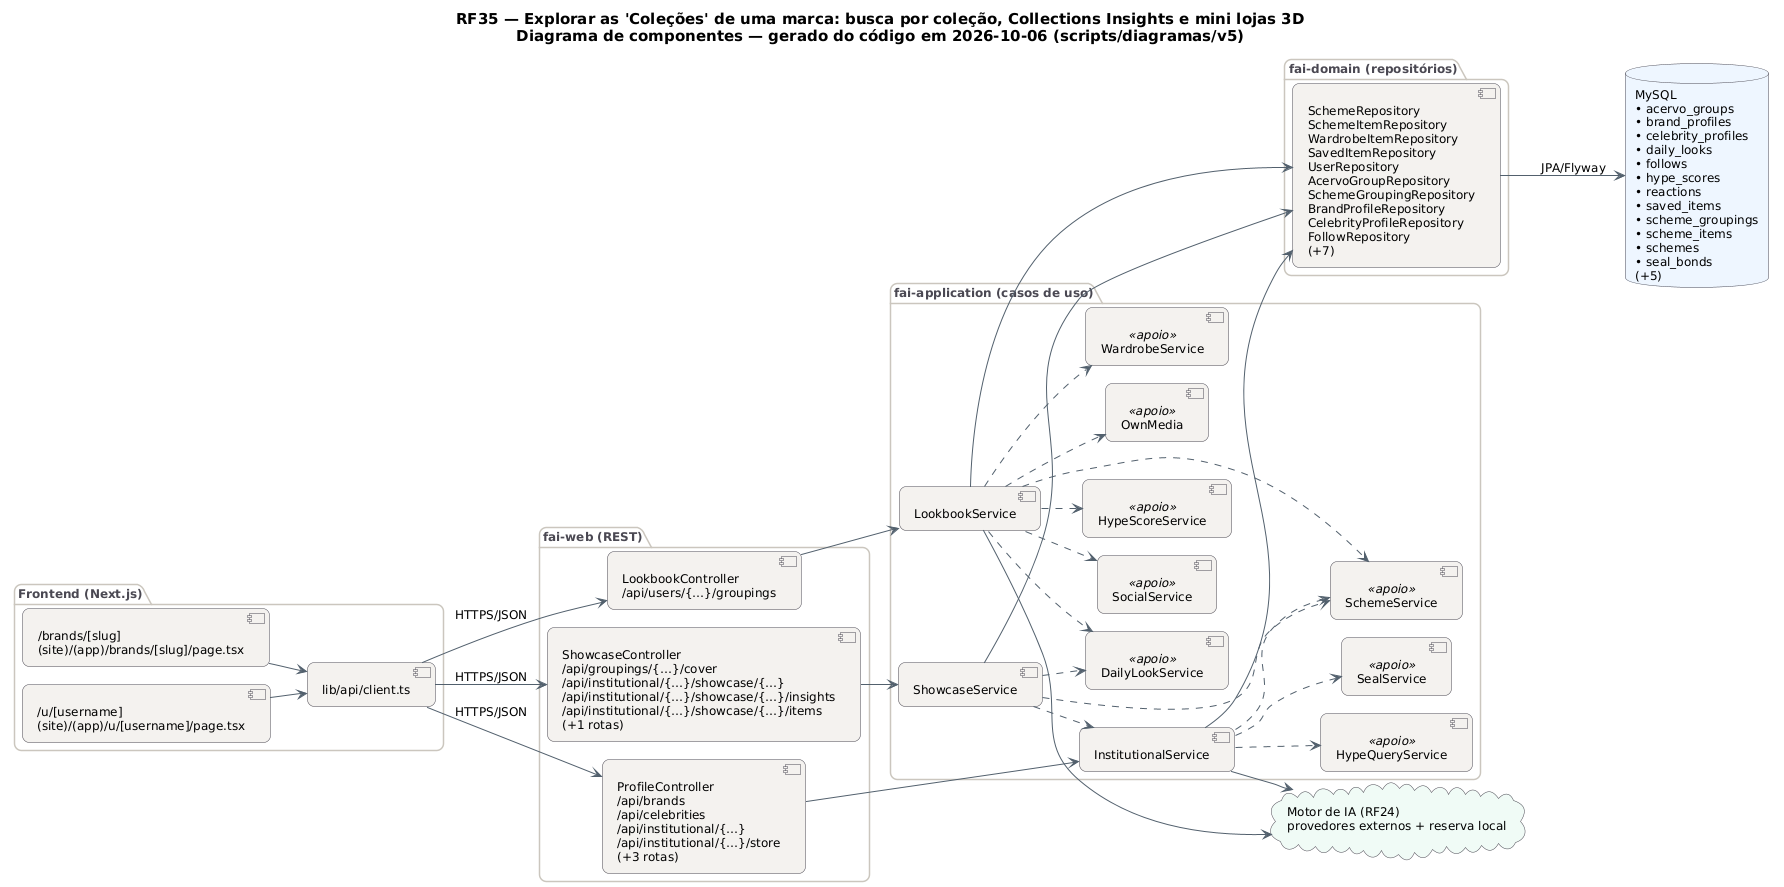

The diagram above was rendered by PlantUML. Its source (embedded in the PNG):
@startuml RF35_Componentes
!pragma layout smetana
skinparam backgroundColor #FFFFFF
skinparam shadowing false
skinparam defaultFontName "DejaVu Sans"
skinparam defaultFontSize 12
skinparam titleFontSize 15
skinparam roundcorner 14
skinparam ArrowColor #52606D
skinparam note {
  BackgroundColor #FFFDEB
  BorderColor #D8CE78
  FontColor #554F24
}
skinparam component {
  BackgroundColor #F4F2EF
  BorderColor #4A4852
}
skinparam package {
  BorderColor #CBC6BE
  FontColor #4A4852
}
skinparam database {
  BackgroundColor #EEF6FF
  BorderColor #4A4852
}
skinparam cloud {
  BackgroundColor #F0FBF6
  BorderColor #4A4852
}
left to right direction
title RF35 — Explorar as 'Coleções' de uma marca: busca por coleção, Collections Insights e mini lojas 3D\nDiagrama de componentes — gerado do código em 2026-10-06 (scripts/diagramas/v5)

package "Frontend (Next.js)" {
  component "/brands/[slug]\n(site)/(app)/brands/[slug]/page.tsx" as FE0
  component "/u/[username]\n(site)/(app)/u/[username]/page.tsx" as FE1
  component "lib/api/client.ts" as APIC
}
package "fai-web (REST)" {
  component "LookbookController\n/api/users/{…}/groupings" as LookbookController
  component "ProfileController\n/api/brands\n/api/celebrities\n/api/institutional/{…}\n/api/institutional/{…}/store\n(+3 rotas)" as ProfileController
  component "ShowcaseController\n/api/groupings/{…}/cover\n/api/institutional/{…}/showcase/{…}\n/api/institutional/{…}/showcase/{…}/insights\n/api/institutional/{…}/showcase/{…}/items\n(+1 rotas)" as ShowcaseController
}
package "fai-application (casos de uso)" {
  component "LookbookService" as LookbookService
  component "InstitutionalService" as InstitutionalService
  component "ShowcaseService" as ShowcaseService
  component "WardrobeService" as WardrobeService <<apoio>>
  component "SchemeService" as SchemeService <<apoio>>
  component "SocialService" as SocialService <<apoio>>
  component "DailyLookService" as DailyLookService <<apoio>>
  component "HypeScoreService" as HypeScoreService <<apoio>>
  component "OwnMedia" as OwnMedia <<apoio>>
  component "SealService" as SealService <<apoio>>
  component "HypeQueryService" as HypeQueryService <<apoio>>
}
package "fai-domain (repositórios)" {
  component "SchemeRepository\nSchemeItemRepository\nWardrobeItemRepository\nSavedItemRepository\nUserRepository\nAcervoGroupRepository\nSchemeGroupingRepository\nBrandProfileRepository\nCelebrityProfileRepository\nFollowRepository\n(+7)" as REPO_MySQL
}
database "MySQL\n• acervo_groups\n• brand_profiles\n• celebrity_profiles\n• daily_looks\n• follows\n• hype_scores\n• reactions\n• saved_items\n• scheme_groupings\n• scheme_items\n• schemes\n• seal_bonds\n(+5)" as DB_MySQL
cloud "Motor de IA (RF24)\nprovedores externos + reserva local" as AI
APIC --> LookbookController : HTTPS/JSON
APIC --> ProfileController : HTTPS/JSON
APIC --> ShowcaseController : HTTPS/JSON
FE0 --> APIC
FE1 --> APIC
InstitutionalService --> AI
InstitutionalService --> REPO_MySQL
InstitutionalService ..> HypeQueryService
InstitutionalService ..> SchemeService
InstitutionalService ..> SealService
LookbookController --> LookbookService
LookbookService --> AI
LookbookService --> REPO_MySQL
LookbookService ..> DailyLookService
LookbookService ..> HypeScoreService
LookbookService ..> OwnMedia
LookbookService ..> SchemeService
LookbookService ..> SocialService
LookbookService ..> WardrobeService
ProfileController --> InstitutionalService
REPO_MySQL --> DB_MySQL : JPA/Flyway
ShowcaseController --> ShowcaseService
ShowcaseService --> REPO_MySQL
ShowcaseService ..> DailyLookService
ShowcaseService ..> InstitutionalService
ShowcaseService ..> SchemeService
@enduml